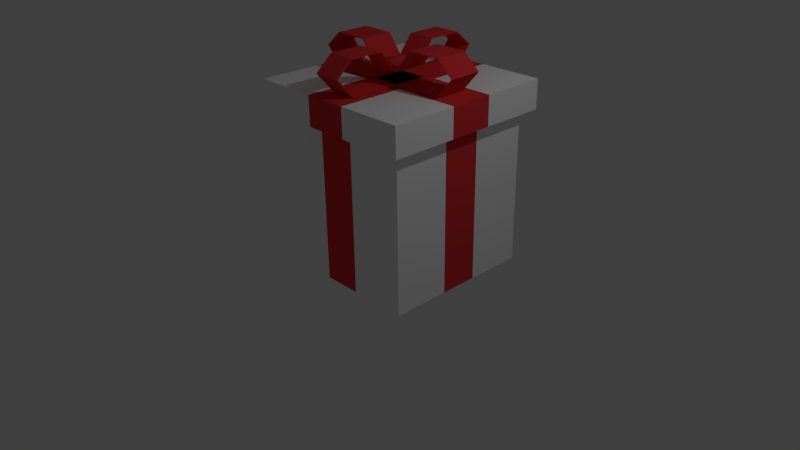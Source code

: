 # Source: gift.blend  (saved by Blender 2.75.0; exported with 4.5.12 LTS)
import bpy
from mathutils import Matrix  # noqa: F401  (used for matrix-valued properties, if any)

bpy.ops.wm.read_factory_settings(use_empty=True)
scene = bpy.context.scene
scene.name = 'Scene'

# ---- collections
col_collection_1 = bpy.data.collections.new('Collection 1'); scene.collection.children.link(col_collection_1)

# ---- materials (node trees are filled in below, after node groups)
mat_ribbon = bpy.data.materials.new('Ribbon')
mat_ribbon.alpha_threshold = 0.0
mat_ribbon.use_transparent_shadow = False
mat_ribbon.diffuse_color = (0.8, 0.043, 0.04955, 1.0)
mat_ribbon.roughness = 0.5
mat_white = bpy.data.materials.new('White')
mat_white.alpha_threshold = 0.0
mat_white.use_transparent_shadow = False
mat_white.diffuse_color = (1.0, 1.0, 1.0, 1.0)
mat_white.roughness = 0.5

# ---- material node trees

# ---- world
world_world = bpy.data.worlds.new('World'); scene.world = world_world
world_world.color = (0.05088, 0.05088, 0.05088)
world_world.use_sun_shadow = False
world_world.sun_shadow_jitter_overblur = 0.0
world_world.cycles.sampling_method = 'MANUAL'
world_world.cycles.sample_map_resolution = 256

# ---- cameras
cam_camera = bpy.data.cameras.new('Camera')
cam_camera.clip_end = 100.0
cam_camera.lens = 35.0
cam_camera.sensor_width = 32.0
cam_camera.sensor_height = 18.0
cam_camera.ortho_scale = 7.314
cam_camera.dof.focus_distance = 0.0
cam_camera.dof.aperture_fstop = 128.0

# ---- lights
light_lamp = bpy.data.lights.new('Lamp', 'POINT')
light_lamp.transmission_factor = 0.0
light_lamp.cutoff_distance = 30.0
light_lamp.energy = 100.0
light_lamp.shadow_buffer_clip_start = 1.001
light_lamp.shadow_soft_size = 0.1
light_lamp.shadow_maximum_resolution = 0.006
light_lamp.use_absolute_resolution = True
light_lamp.cycles.use_multiple_importance_sampling = False

# ---- meshes
me_icosphere = bpy.data.meshes.new('Icosphere')
me_icosphere.from_pydata([(0.3311, -0.1118, -0.448), (0.2241, 0.1517, -0.4671), (0.2354, -0.1275, -0.3945), (0.09513, -0.0265, -0.3945), (0.1479, 0.1381, -0.3945), (0.3748, -0.02536, -0.3945), (0.2054, -0.001822, -0.3621), (0.2202, -0.02536, -0.4862), (0.3038, 0.01951, -0.484), (0.09476, -0.02536, -0.4578), (0.1186, 0.06009, -0.4703), (0.4068, 0.01951, -0.4229), (0.1819, -0.1433, -0.4361), (0.06276, 0.01951, -0.4294), (0.3814, 0.1054, -0.4477), (0.1816, 0.1831, -0.4294), (0.351, 0.06009, -0.382), (0.2736, 0.1388, -0.3839)], [], [(0, 8, 14), (7, 10, 1), (7, 1, 8), (0, 14, 11), (1, 10, 15), (2, 5, 6), (3, 2, 6), (4, 3, 6), (16, 17, 6), (17, 4, 6), (6, 5, 16), (11, 16, 5), (11, 14, 16), (14, 17, 16), (15, 4, 17), (13, 3, 4), (12, 2, 3), (0, 5, 2), (0, 11, 5), (14, 15, 17), (14, 1, 15), (15, 13, 4), (15, 10, 13), (10, 9, 13), (13, 12, 3), (13, 9, 12), (12, 0, 2), (8, 1, 14), (10, 7, 9), (7, 12, 9), (7, 0, 12), (7, 8, 0)])
me_icosphere.materials.append(mat_ribbon)
me_icosphere.use_remesh_preserve_volume = False
me_icosphere.use_remesh_preserve_attributes = False
me_icosphere.use_mirror_vertex_groups = False
me_icosphere.update()
me_plane = bpy.data.meshes.new('Plane')
me_plane.from_pydata([(0.1056, 0.1352, 2.066), (0.1056, 0.967, 2.066), (-0.2495, 0.1352, 2.066), (-0.2495, 0.967, 2.066), (0.1056, 0.1352, 2.066), (-0.2495, 0.1352, 2.066), (0.1056, 0.1352, 2.066), (-0.2495, 0.1352, 2.066), (0.1056, 0.1352, 2.066), (-0.2495, 0.1352, 2.066), (0.1056, -0.07716, 2.306), (-0.2495, -0.07716, 2.306), (0.1056, 0.1352, 2.487), (-0.2495, 0.1352, 2.487), (0.1056, 0.56, 2.487), (-0.2495, 0.56, 2.487), (0.1056, 0.7724, 2.216), (-0.2495, 0.7724, 2.216), (0.1056, 0.9583, 2.216), (-0.2495, 0.9583, 2.216), (0.1056, 1.777, 2.066), (0.1056, 0.9449, 2.066), (-0.2495, 1.777, 2.066), (-0.2495, 0.9449, 2.066), (0.1056, 1.777, 2.066), (-0.2495, 1.777, 2.066), (0.1056, 1.777, 2.066), (-0.2495, 1.777, 2.066), (0.1056, 1.777, 2.066), (-0.2495, 1.777, 2.066), (0.1056, 1.989, 2.306), (-0.2495, 1.989, 2.306), (0.1056, 1.777, 2.487), (-0.2495, 1.777, 2.487), (0.1056, 1.352, 2.487), (-0.2495, 1.352, 2.487), (0.1056, 1.14, 2.216), (-0.2495, 1.14, 2.216), (0.1056, 0.9537, 2.216), (-0.2495, 0.9537, 2.216), (-0.891, 0.7807, 2.066), (-0.05923, 0.7807, 2.066), (-0.891, 1.206, 2.066), (-0.05923, 1.206, 2.066), (-0.891, 0.7807, 2.066), (-0.891, 1.206, 2.066), (-0.891, 0.7807, 2.066), (-0.891, 1.206, 2.066), (-0.891, 0.7807, 2.066), (-0.891, 1.206, 2.066), (-1.103, 0.7807, 2.306), (-1.103, 1.206, 2.306), (-0.891, 0.7807, 2.487), (-0.891, 1.206, 2.487), (-0.4662, 0.7807, 2.487), (-0.4662, 1.206, 2.487), (-0.2538, 0.7807, 2.216), (-0.2538, 1.206, 2.216), (-0.06798, 0.7807, 2.216), (-0.06798, 1.206, 2.216), (0.7505, 0.7807, 2.066), (-0.08134, 0.7807, 2.066), (0.7505, 1.206, 2.066), (-0.08134, 1.206, 2.066), (0.7505, 0.7807, 2.066), (0.7505, 1.206, 2.066), (0.7505, 0.7807, 2.066), (0.7505, 1.206, 2.066), (0.7505, 0.7807, 2.066), (0.7505, 1.206, 2.066), (0.9629, 0.7807, 2.306), (0.9629, 1.206, 2.306), (0.7505, 0.7807, 2.487), (0.7505, 1.206, 2.487), (0.3257, 0.7807, 2.487), (0.3257, 1.206, 2.487), (0.1133, 0.7807, 2.216), (0.1133, 1.206, 2.216), (-0.07259, 0.7807, 2.216), (-0.07259, 1.206, 2.216)], [], [(0, 1, 3, 2), (0, 2, 5, 4), (4, 5, 7, 6), (6, 7, 9, 8), (8, 9, 11, 10), (10, 11, 13, 12), (12, 13, 15, 14), (14, 15, 17, 16), (16, 17, 19, 18), (20, 22, 23, 21), (20, 24, 25, 22), (24, 26, 27, 25), (26, 28, 29, 27), (28, 30, 31, 29), (30, 32, 33, 31), (32, 34, 35, 33), (34, 36, 37, 35), (36, 38, 39, 37), (40, 41, 43, 42), (40, 42, 45, 44), (44, 45, 47, 46), (46, 47, 49, 48), (48, 49, 51, 50), (50, 51, 53, 52), (52, 53, 55, 54), (54, 55, 57, 56), (56, 57, 59, 58), (60, 62, 63, 61), (60, 64, 65, 62), (64, 66, 67, 65), (66, 68, 69, 67), (68, 70, 71, 69), (70, 72, 73, 71), (72, 74, 75, 73), (74, 76, 77, 75), (76, 78, 79, 77)])
me_plane.materials.append(mat_ribbon)
me_plane.use_remesh_preserve_volume = False
me_plane.use_remesh_preserve_attributes = False
me_plane.use_mirror_vertex_groups = False
me_plane.update()
me_cube_003 = bpy.data.meshes.new('Cube.003')
me_cube_003.from_pydata([(-1.0, -1.0, -1.0), (-1.0, -1.0, 1.0), (-1.0, 1.0, -1.0), (-1.0, 1.0, 1.0), (1.0, -1.0, -1.0), (1.0, -1.0, 1.0), (1.0, 1.0, -1.0), (1.0, 1.0, 1.0), (-1.136, -1.136, 1.0), (-1.136, 1.136, 1.0), (1.136, 1.136, 1.0), (1.136, -1.136, 1.0), (-1.136, -1.136, 1.376), (-1.136, 1.136, 1.376), (1.136, 1.136, 1.376), (1.136, -1.136, 1.376), (-1.0, -1.0, 0.0), (-1.0, 0.0, 1.0), (-1.0, 1.0, 0.0), (-1.0, 0.0, -1.0), (0.0, 1.0, 1.0), (1.0, 1.0, 0.0), (0.0, 1.0, -1.0), (1.0, 0.0, 1.0), (1.0, -1.0, 0.0), (1.0, 0.0, -1.0), (0.0, -1.0, 1.0), (0.0, -1.0, -1.0), (-1.136, 0.0, 1.0), (0.0, 1.136, 1.0), (1.136, 0.0, 1.0), (0.0, -1.136, 1.0), (-1.068, -1.068, 1.0), (-1.068, 1.068, 1.0), (1.068, -1.068, 1.0), (1.068, 1.068, 1.0), (-1.136, 0.0, 1.376), (0.0, 1.136, 1.376), (1.136, 0.0, 1.376), (0.0, -1.136, 1.376), (1.136, 1.136, 1.188), (1.136, -1.136, 1.188), (-1.136, -1.136, 1.188), (-1.136, 1.136, 1.188), (0.0, 1.136, 1.188), (0.0, -1.136, 1.188), (-1.136, 0.0, 1.188), (0.0, 0.0, 1.376), (1.068, 0.0, 1.0), (0.0, 1.068, 1.0), (0.0, -1.068, 1.0), (1.136, 0.0, 1.188), (-1.068, 0.0, 1.0), (0.0, 0.0, -1.0), (0.0, -1.0, 0.0), (1.0, 0.0, 0.0), (0.0, 1.0, 0.0), (-1.0, 0.0, 0.0), (-1.0, -1.0, 0.5), (-1.0, 0.5, 1.0), (-1.0, 1.0, -0.5), (-1.0, -0.5, -1.0), (0.5, 1.0, 1.0), (1.0, 1.0, -0.5), (-0.5, 1.0, -1.0), (1.0, -0.5, 1.0), (1.0, -1.0, -0.5), (1.0, 0.5, -1.0), (-0.5, -1.0, 1.0), (0.5, -1.0, -1.0), (-1.136, 0.5682, 1.0), (0.5682, 1.136, 1.0), (1.136, -0.5682, 1.0), (-0.5682, -1.136, 1.0), (-1.102, -1.102, 1.0), (-1.034, 1.034, 1.0), (1.102, -1.102, 1.0), (1.034, 1.034, 1.0), (-1.136, 0.5682, 1.376), (0.5682, 1.136, 1.376), (1.136, -0.5682, 1.376), (-0.5682, -1.136, 1.376), (1.136, 1.136, 1.282), (1.136, -1.136, 1.094), (-1.136, -1.136, 1.282), (-1.136, 1.136, 1.094), (-1.0, -1.0, -0.5), (-1.0, -0.5, 1.0), (-1.0, 1.0, 0.5), (-1.0, 0.5, -1.0), (-0.5, 1.0, 1.0), (1.0, 1.0, 0.5), (0.5, 1.0, -1.0), (1.0, 0.5, 1.0), (1.0, -1.0, 0.5), (1.0, -0.5, -1.0), (0.5, -1.0, 1.0), (-0.5, -1.0, -1.0), (-1.136, -0.5682, 1.0), (-0.5682, 1.136, 1.0), (1.136, 0.5682, 1.0), (0.5682, -1.136, 1.0), (-1.034, -1.034, 1.0), (-1.102, 1.102, 1.0), (1.034, -1.034, 1.0), (1.102, 1.102, 1.0), (-1.136, -0.5682, 1.376), (-0.5682, 1.136, 1.376), (1.136, 0.5682, 1.376), (0.5682, -1.136, 1.376), (1.136, 1.136, 1.094), (1.136, -1.136, 1.282), (-1.136, -1.136, 1.094), (-1.136, 1.136, 1.282), (0.0, 1.136, 1.282), (0.0, 1.136, 1.094), (0.5682, 1.136, 1.188), (-0.5682, 1.136, 1.188), (0.0, -1.136, 1.282), (0.0, -1.136, 1.094), (-0.5682, -1.136, 1.188), (0.5682, -1.136, 1.188), (-1.136, 0.0, 1.282), (-1.136, 0.0, 1.094), (-1.136, 0.5682, 1.188), (-1.136, -0.5682, 1.188), (-0.5682, 0.0, 1.376), (0.5682, 0.0, 1.376), (0.0, -0.5682, 1.376), (0.0, 0.5682, 1.376), (1.102, 0.0, 1.0), (1.034, 0.0, 1.0), (1.068, -0.5341, 1.0), (1.068, 0.5341, 1.0), (0.0, 1.102, 1.0), (0.0, 1.034, 1.0), (0.5341, 1.068, 1.0), (-0.5341, 1.068, 1.0), (0.0, -1.102, 1.0), (0.0, -1.034, 1.0), (-0.5341, -1.068, 1.0), (0.5341, -1.068, 1.0), (1.136, 0.0, 1.282), (1.136, 0.0, 1.094), (1.136, -0.5682, 1.188), (1.136, 0.5682, 1.188), (-1.102, 0.0, 1.0), (-1.034, 0.0, 1.0), (-1.068, 0.5341, 1.0), (-1.068, -0.5341, 1.0), (0.5, 0.0, -1.0), (-0.5, 0.0, -1.0), (0.0, -0.5, -1.0), (0.0, 0.5, -1.0), (0.0, -1.0, -0.5), (0.0, -1.0, 0.5), (0.5, -1.0, 0.0), (-0.5, -1.0, 0.0), (1.0, 0.0, -0.5), (1.0, 0.0, 0.5), (1.0, 0.5, 0.0), (1.0, -0.5, 0.0), (0.0, 1.0, -0.5), (0.0, 1.0, 0.5), (-0.5, 1.0, 0.0), (0.5, 1.0, 0.0), (-1.0, 0.0, -0.5), (-1.0, 0.0, 0.5), (-1.0, -0.5, 0.0), (-1.0, 0.5, 0.0), (-1.0, 0.5, 0.5), (-1.0, -0.5, 0.5), (-1.0, -0.5, -0.5), (0.5, 1.0, 0.5), (-0.5, 1.0, 0.5), (-0.5, 1.0, -0.5), (1.0, -0.5, 0.5), (1.0, 0.5, 0.5), (1.0, 0.5, -0.5), (-0.5, -1.0, 0.5), (0.5, -1.0, 0.5), (0.5, -1.0, -0.5), (-0.5, 0.5, -1.0), (-0.5, -0.5, -1.0), (0.5, -0.5, -1.0), (-1.034, -0.5171, 1.0), (-1.034, 0.5171, 1.0), (-1.102, 0.5512, 1.0), (1.136, 0.5682, 1.094), (1.136, -0.5682, 1.094), (1.136, -0.5682, 1.282), (0.5171, -1.034, 1.0), (-0.5171, -1.034, 1.0), (-0.5512, -1.102, 1.0), (-0.5171, 1.034, 1.0), (0.5171, 1.034, 1.0), (0.5512, 1.102, 1.0), (1.034, 0.5171, 1.0), (1.034, -0.5171, 1.0), (1.102, -0.5512, 1.0), (0.5682, 0.5682, 1.376), (0.5682, -0.5682, 1.376), (-0.5682, -0.5682, 1.376), (-1.136, -0.5682, 1.094), (-1.136, 0.5682, 1.094), (-1.136, 0.5682, 1.282), (0.5682, -1.136, 1.094), (-0.5682, -1.136, 1.094), (-0.5682, -1.136, 1.282), (-0.5682, 1.136, 1.094), (0.5682, 1.136, 1.094), (0.5682, 1.136, 1.282), (-0.5682, 1.136, 1.282), (0.5682, -1.136, 1.282), (-1.136, -0.5682, 1.282), (-0.5682, 0.5682, 1.376), (1.102, 0.5512, 1.0), (-0.5512, 1.102, 1.0), (0.5512, -1.102, 1.0), (1.136, 0.5682, 1.282), (-1.102, -0.5512, 1.0), (0.5, 0.5, -1.0), (-0.5, -1.0, -0.5), (1.0, -0.5, -0.5), (0.5, 1.0, -0.5), (-1.0, 0.5, -0.5), (-1.0, -1.0, 0.75), (-1.0, 0.75, 1.0), (-1.0, 1.0, -0.75), (-1.0, -0.75, -1.0), (0.75, 1.0, 1.0), (1.0, 1.0, -0.75), (-0.75, 1.0, -1.0), (1.0, -0.75, 1.0), (1.0, -1.0, -0.75), (1.0, 0.75, -1.0), (-0.75, -1.0, 1.0), (0.75, -1.0, -1.0), (-1.136, 0.8523, 1.0), (0.8523, 1.136, 1.0), (1.136, -0.8523, 1.0), (-0.8523, -1.136, 1.0), (-1.119, -1.119, 1.0), (-1.017, 1.017, 1.0), (1.119, -1.119, 1.0), (1.017, 1.017, 1.0), (-1.136, 0.8523, 1.376), (0.8523, 1.136, 1.376), (1.136, -0.8523, 1.376), (-0.8523, -1.136, 1.376), (1.136, 1.136, 1.329), (1.136, -1.136, 1.047), (-1.136, -1.136, 1.329), (-1.136, 1.136, 1.047), (-1.0, -1.0, -0.25), (-1.0, -0.25, 1.0), (-1.0, 1.0, 0.25), (-1.0, 0.25, -1.0), (-0.25, 1.0, 1.0), (1.0, 1.0, 0.25), (0.25, 1.0, -1.0), (1.0, 0.25, 1.0), (1.0, -1.0, 0.25), (1.0, -0.25, -1.0), (0.25, -1.0, 1.0), (-0.25, -1.0, -1.0), (-1.136, -0.2841, 1.0), (-0.2841, 1.136, 1.0), (1.136, 0.2841, 1.0), (0.2841, -1.136, 1.0), (-1.051, -1.051, 1.0), (-1.085, 1.085, 1.0), (1.051, -1.051, 1.0), (1.085, 1.085, 1.0), (-1.136, -0.2841, 1.376), (-0.2841, 1.136, 1.376), (1.136, 0.2841, 1.376), (0.2841, -1.136, 1.376), (1.136, 1.136, 1.141), (1.136, -1.136, 1.235), (-1.136, -1.136, 1.141), (-1.136, 1.136, 1.235), (0.0, 1.136, 1.329), (0.0, 1.136, 1.141), (0.8523, 1.136, 1.188), (-0.2841, 1.136, 1.188), (0.0, -1.136, 1.329), (0.0, -1.136, 1.141), (-0.8523, -1.136, 1.188), (0.2841, -1.136, 1.188), (-1.136, 0.0, 1.329), (-1.136, 0.0, 1.141), (-1.136, 0.8523, 1.188), (-1.136, -0.2841, 1.188), (-0.8523, 0.0, 1.376), (0.2841, 0.0, 1.376), (0.0, -0.8523, 1.376), (0.0, 0.2841, 1.376), (1.119, 0.0, 1.0), (1.051, 0.0, 1.0), (1.068, -0.8012, 1.0), (1.068, 0.2671, 1.0), (0.0, 1.119, 1.0), (0.0, 1.051, 1.0), (0.8012, 1.068, 1.0), (-0.2671, 1.068, 1.0), (0.0, -1.119, 1.0), (0.0, -1.051, 1.0), (-0.8012, -1.068, 1.0), (0.2671, -1.068, 1.0), (1.136, 0.0, 1.329), (1.136, 0.0, 1.141), (1.136, -0.8523, 1.188), (1.136, 0.2841, 1.188), (-1.119, 0.0, 1.0), (-1.051, 0.0, 1.0), (-1.068, 0.8012, 1.0), (-1.068, -0.2671, 1.0), (0.75, 0.0, -1.0), (-0.25, 0.0, -1.0), (0.0, -0.75, -1.0), (0.0, 0.25, -1.0), (0.0, -1.0, -0.75), (0.0, -1.0, 0.25), (0.75, -1.0, 0.0), (-0.25, -1.0, 0.0), (1.0, 0.0, -0.75), (1.0, 0.0, 0.25), (1.0, 0.75, 0.0), (1.0, -0.25, 0.0), (0.0, 1.0, -0.75), (0.0, 1.0, 0.25), (-0.75, 1.0, 0.0), (0.25, 1.0, 0.0), (-1.0, 0.0, -0.75), (-1.0, 0.0, 0.25), (-1.0, -0.75, 0.0), (-1.0, 0.25, 0.0), (-1.0, -1.0, 0.25), (-1.0, 0.25, 1.0), (-1.0, 1.0, -0.25), (-1.0, -0.25, -1.0), (0.25, 1.0, 1.0), (1.0, 1.0, -0.25), (-0.25, 1.0, -1.0), (1.0, -0.25, 1.0), (1.0, -1.0, -0.25), (1.0, 0.25, -1.0), (-0.25, -1.0, 1.0), (0.25, -1.0, -1.0), (-1.136, 0.2841, 1.0), (0.2841, 1.136, 1.0), (1.136, -0.2841, 1.0), (-0.2841, -1.136, 1.0), (-1.085, -1.085, 1.0), (-1.051, 1.051, 1.0), (1.085, -1.085, 1.0), (1.051, 1.051, 1.0), (-1.136, 0.2841, 1.376), (0.2841, 1.136, 1.376), (1.136, -0.2841, 1.376), (-0.2841, -1.136, 1.376), (1.136, 1.136, 1.235), (1.136, -1.136, 1.141), (-1.136, -1.136, 1.235), (-1.136, 1.136, 1.141), (-1.0, -1.0, -0.75), (-1.0, -0.75, 1.0), (-1.0, 1.0, 0.75), (-1.0, 0.75, -1.0), (-0.75, 1.0, 1.0), (1.0, 1.0, 0.75), (0.75, 1.0, -1.0), (1.0, 0.75, 1.0), (1.0, -1.0, 0.75), (1.0, -0.75, -1.0), (0.75, -1.0, 1.0), (-0.75, -1.0, -1.0), (-1.136, -0.8523, 1.0), (-0.8523, 1.136, 1.0), (1.136, 0.8523, 1.0), (0.8523, -1.136, 1.0), (-1.017, -1.017, 1.0), (-1.119, 1.119, 1.0), (1.017, -1.017, 1.0), (1.119, 1.119, 1.0), (-1.136, -0.8523, 1.376), (-0.8523, 1.136, 1.376), (1.136, 0.8523, 1.376), (0.8523, -1.136, 1.376), (1.136, 1.136, 1.047), (1.136, -1.136, 1.329), (-1.136, -1.136, 1.047), (-1.136, 1.136, 1.329), (0.0, 1.136, 1.235), (0.0, 1.136, 1.047), (0.2841, 1.136, 1.188), (-0.8523, 1.136, 1.188), (0.0, -1.136, 1.235), (0.0, -1.136, 1.047), (-0.2841, -1.136, 1.188), (0.8523, -1.136, 1.188), (-1.136, 0.0, 1.235), (-1.136, 0.0, 1.047), (-1.136, 0.2841, 1.188), (-1.136, -0.8523, 1.188), (-0.2841, 0.0, 1.376), (0.8523, 0.0, 1.376), (0.0, -0.2841, 1.376), (0.0, 0.8523, 1.376), (1.085, 0.0, 1.0), (1.017, 0.0, 1.0), (1.068, -0.2671, 1.0), (1.068, 0.8012, 1.0), (0.0, 1.085, 1.0), (0.0, 1.017, 1.0), (0.2671, 1.068, 1.0), (-0.8012, 1.068, 1.0), (0.0, -1.085, 1.0), (0.0, -1.017, 1.0), (-0.2671, -1.068, 1.0), (0.8012, -1.068, 1.0), (1.136, 0.0, 1.235), (1.136, 0.0, 1.047), (1.136, -0.2841, 1.188), (1.136, 0.8523, 1.188), (-1.085, 0.0, 1.0), (-1.017, 0.0, 1.0), (-1.068, 0.2671, 1.0), (-1.068, -0.8012, 1.0), (0.25, 0.0, -1.0), (-0.75, 0.0, -1.0), (0.0, -0.25, -1.0), (0.0, 0.75, -1.0), (0.0, -1.0, -0.25), (0.0, -1.0, 0.75), (0.25, -1.0, 0.0), (-0.75, -1.0, 0.0), (1.0, 0.0, -0.25), (1.0, 0.0, 0.75), (1.0, 0.25, 0.0), (1.0, -0.75, 0.0), (0.0, 1.0, -0.25), (0.0, 1.0, 0.75), (-0.25, 1.0, 0.0), (0.75, 1.0, 0.0), (-1.0, 0.0, -0.25), (-1.0, 0.0, 0.75), (-1.0, -0.25, 0.0), (-1.0, 0.75, 0.0), (-1.0, 0.5, 0.25), (-1.0, 0.5, 0.75), (-1.0, 0.25, 0.5), (-1.0, 0.75, 0.5), (-1.0, -0.5, 0.25), (-1.0, -0.5, 0.75), (-1.0, -0.75, 0.5), (-1.0, -0.25, 0.5), (-1.0, -0.5, -0.75), (-1.0, -0.5, -0.25), (-1.0, -0.75, -0.5), (-1.0, -0.25, -0.5), (0.5, 1.0, 0.25), (0.5, 1.0, 0.75), (0.25, 1.0, 0.5), (0.75, 1.0, 0.5), (-0.5, 1.0, 0.25), (-0.5, 1.0, 0.75), (-0.75, 1.0, 0.5), (-0.25, 1.0, 0.5), (-0.5, 1.0, -0.75), (-0.5, 1.0, -0.25), (-0.75, 1.0, -0.5), (-0.25, 1.0, -0.5), (1.0, -0.5, 0.25), (1.0, -0.5, 0.75), (1.0, -0.25, 0.5), (1.0, -0.75, 0.5), (1.0, 0.5, 0.25), (1.0, 0.5, 0.75), (1.0, 0.75, 0.5), (1.0, 0.25, 0.5), (1.0, 0.5, -0.75), (1.0, 0.5, -0.25), (1.0, 0.75, -0.5), (1.0, 0.25, -0.5), (-0.5, -1.0, 0.25), (-0.5, -1.0, 0.75), (-0.25, -1.0, 0.5), (-0.75, -1.0, 0.5), (0.5, -1.0, 0.25), (0.5, -1.0, 0.75), (0.75, -1.0, 0.5), (0.25, -1.0, 0.5), (0.5, -1.0, -0.75), (0.5, -1.0, -0.25), (0.75, -1.0, -0.5), (0.25, -1.0, -0.5), (-0.25, 0.5, -1.0), (-0.75, 0.5, -1.0), (-0.5, 0.25, -1.0), (-0.5, 0.75, -1.0), (-0.25, -0.5, -1.0), (-0.75, -0.5, -1.0), (-0.5, -0.75, -1.0), (-0.5, -0.25, -1.0), (0.75, -0.5, -1.0), (0.25, -0.5, -1.0), (0.5, -0.75, -1.0), (0.5, -0.25, -1.0), (-1.051, -0.5256, 1.0), (-1.017, -0.5085, 1.0), (-1.034, -0.2585, 1.0), (-1.034, -0.7756, 1.0), (-1.051, 0.5256, 1.0), (-1.017, 0.5085, 1.0), (-1.034, 0.7756, 1.0), (-1.034, 0.2585, 1.0), (-1.119, 0.5597, 1.0), (-1.085, 0.5426, 1.0), (-1.102, 0.8268, 1.0), (-1.102, 0.2756, 1.0), (1.136, 0.5682, 1.141), (1.136, 0.5682, 1.047), (1.136, 0.2841, 1.094), (1.136, 0.8523, 1.094), (1.136, -0.5682, 1.141), (1.136, -0.5682, 1.047), (1.136, -0.8523, 1.094), (1.136, -0.2841, 1.094), (1.136, -0.5682, 1.329), (1.136, -0.5682, 1.235), (1.136, -0.8523, 1.282), (1.136, -0.2841, 1.282), (0.5256, -1.051, 1.0), (0.5085, -1.017, 1.0), (0.2585, -1.034, 1.0), (0.7756, -1.034, 1.0), (-0.5256, -1.051, 1.0), (-0.5085, -1.017, 1.0), (-0.7756, -1.034, 1.0), (-0.2585, -1.034, 1.0), (-0.5597, -1.119, 1.0), (-0.5426, -1.085, 1.0), (-0.8268, -1.102, 1.0), (-0.2756, -1.102, 1.0), (-0.5256, 1.051, 1.0), (-0.5085, 1.017, 1.0), (-0.2585, 1.034, 1.0), (-0.7756, 1.034, 1.0), (0.5256, 1.051, 1.0), (0.5085, 1.017, 1.0), (0.7756, 1.034, 1.0), (0.2585, 1.034, 1.0), (0.5597, 1.119, 1.0), (0.5426, 1.085, 1.0), (0.8268, 1.102, 1.0), (0.2756, 1.102, 1.0), (1.051, 0.5256, 1.0), (1.017, 0.5085, 1.0), (1.034, 0.2585, 1.0), (1.034, 0.7756, 1.0), (1.051, -0.5256, 1.0), (1.017, -0.5085, 1.0), (1.034, -0.7756, 1.0), (1.034, -0.2585, 1.0), (1.119, -0.5597, 1.0), (1.085, -0.5426, 1.0), (1.102, -0.8268, 1.0), (1.102, -0.2756, 1.0), (0.2841, 0.5682, 1.376), (0.8523, 0.5682, 1.376), (0.5682, 0.2841, 1.376), (0.5682, 0.8523, 1.376), (0.2841, -0.5682, 1.376), (0.8523, -0.5682, 1.376), (0.5682, -0.8523, 1.376), (0.5682, -0.2841, 1.376), (-0.8523, -0.5682, 1.376), (-0.2841, -0.5682, 1.376), (-0.5682, -0.8523, 1.376), (-0.5682, -0.2841, 1.376), (-1.136, -0.5682, 1.141), (-1.136, -0.5682, 1.047), (-1.136, -0.2841, 1.094), (-1.136, -0.8523, 1.094), (-1.136, 0.5682, 1.141), (-1.136, 0.5682, 1.047), (-1.136, 0.8523, 1.094), (-1.136, 0.2841, 1.094), (-1.136, 0.5682, 1.329), (-1.136, 0.5682, 1.235), (-1.136, 0.8523, 1.282), (-1.136, 0.2841, 1.282), (0.5682, -1.136, 1.141), (0.5682, -1.136, 1.047), (0.2841, -1.136, 1.094), (0.8523, -1.136, 1.094), (-0.5682, -1.136, 1.141), (-0.5682, -1.136, 1.047), (-0.8523, -1.136, 1.094), (-0.2841, -1.136, 1.094), (-0.5682, -1.136, 1.329), (-0.5682, -1.136, 1.235), (-0.8523, -1.136, 1.282), (-0.2841, -1.136, 1.282), (-0.5682, 1.136, 1.141), (-0.5682, 1.136, 1.047), (-0.2841, 1.136, 1.094), (-0.8523, 1.136, 1.094), (0.5682, 1.136, 1.141), (0.5682, 1.136, 1.047), (0.8523, 1.136, 1.094), (0.2841, 1.136, 1.094), (0.5682, 1.136, 1.329), (0.5682, 1.136, 1.235), (0.8523, 1.136, 1.282), (0.2841, 1.136, 1.282), (-0.5682, 1.136, 1.329), (-0.5682, 1.136, 1.235), (-0.2841, 1.136, 1.282), (-0.8523, 1.136, 1.282), (0.5682, -1.136, 1.329), (0.5682, -1.136, 1.235), (0.2841, -1.136, 1.282), (0.8523, -1.136, 1.282), (-1.136, -0.5682, 1.329), (-1.136, -0.5682, 1.235), (-1.136, -0.2841, 1.282), (-1.136, -0.8523, 1.282), (-0.8523, 0.5682, 1.376), (-0.2841, 0.5682, 1.376), (-0.5682, 0.2841, 1.376), (-0.5682, 0.8523, 1.376), (1.119, 0.5597, 1.0), (1.085, 0.5426, 1.0), (1.102, 0.2756, 1.0), (1.102, 0.8268, 1.0), (-0.5597, 1.119, 1.0), (-0.5426, 1.085, 1.0), (-0.2756, 1.102, 1.0), (-0.8268, 1.102, 1.0), (0.5597, -1.119, 1.0), (0.5426, -1.085, 1.0), (0.2756, -1.102, 1.0), (0.8268, -1.102, 1.0), (1.136, 0.5682, 1.329), (1.136, 0.5682, 1.235), (1.136, 0.2841, 1.282), (1.136, 0.8523, 1.282), (-1.119, -0.5597, 1.0), (-1.085, -0.5426, 1.0), (-1.102, -0.2756, 1.0), (-1.102, -0.8268, 1.0), (0.75, 0.5, -1.0), (0.25, 0.5, -1.0), (0.5, 0.25, -1.0), (0.5, 0.75, -1.0), (-0.5, -1.0, -0.75), (-0.5, -1.0, -0.25), (-0.25, -1.0, -0.5), (-0.75, -1.0, -0.5), (1.0, -0.5, -0.75), (1.0, -0.5, -0.25), (1.0, -0.25, -0.5), (1.0, -0.75, -0.5), (0.5, 1.0, -0.75), (0.5, 1.0, -0.25), (0.25, 1.0, -0.5), (0.75, 1.0, -0.5), (-1.0, 0.5, -0.75), (-1.0, 0.5, -0.25), (-1.0, 0.25, -0.5), (-1.0, 0.75, -0.5), (-1.0, 0.75, -0.25), (-1.0, 0.25, -0.25), (-1.0, 0.25, -0.75), (0.75, 1.0, -0.25), (0.25, 1.0, -0.25), (0.25, 1.0, -0.75), (1.0, -0.75, -0.25), (1.0, -0.25, -0.25), (1.0, -0.25, -0.75), (-0.75, -1.0, -0.25), (-0.25, -1.0, -0.25), (-0.25, -1.0, -0.75), (0.25, 0.75, -1.0), (0.25, 0.25, -1.0), (0.75, 0.25, -1.0), (-1.085, -0.814, 1.0), (-1.085, -0.2713, 1.0), (-1.119, -0.2798, 1.0), (1.136, 0.8523, 1.235), (1.136, 0.2841, 1.235), (1.136, 0.2841, 1.329), (0.814, -1.085, 1.0), (0.2713, -1.085, 1.0), (0.2798, -1.119, 1.0), (-0.814, 1.085, 1.0), (-0.2713, 1.085, 1.0), (-0.2798, 1.119, 1.0), (1.085, 0.814, 1.0), (1.085, 0.2713, 1.0), (1.119, 0.2798, 1.0), (-0.2841, 0.8523, 1.376), (-0.2841, 0.2841, 1.376), (-0.8523, 0.2841, 1.376), (-1.136, -0.8523, 1.235), (-1.136, -0.2841, 1.235), (-1.136, -0.2841, 1.329), (0.8523, -1.136, 1.235), (0.2841, -1.136, 1.235), (0.2841, -1.136, 1.329), (-0.8523, 1.136, 1.235), (-0.2841, 1.136, 1.235), (-0.2841, 1.136, 1.329), (0.2841, 1.136, 1.235), (0.8523, 1.136, 1.235), (0.8523, 1.136, 1.329), (0.2841, 1.136, 1.047), (0.8523, 1.136, 1.047), (0.8523, 1.136, 1.141), (-0.8523, 1.136, 1.047), (-0.2841, 1.136, 1.047), (-0.2841, 1.136, 1.141), (-0.2841, -1.136, 1.235), (-0.8523, -1.136, 1.235), (-0.8523, -1.136, 1.329), (-0.2841, -1.136, 1.047), (-0.8523, -1.136, 1.047), (-0.8523, -1.136, 1.141), (0.8523, -1.136, 1.047), (0.2841, -1.136, 1.047), (0.2841, -1.136, 1.141), (-1.136, 0.2841, 1.235), (-1.136, 0.8523, 1.235), (-1.136, 0.8523, 1.329), (-1.136, 0.2841, 1.047), (-1.136, 0.8523, 1.047), (-1.136, 0.8523, 1.141), (-1.136, -0.8523, 1.047), (-1.136, -0.2841, 1.047), (-1.136, -0.2841, 1.141), (-0.2841, -0.2841, 1.376), (-0.2841, -0.8523, 1.376), (-0.8523, -0.8523, 1.376), (0.8523, -0.2841, 1.376), (0.8523, -0.8523, 1.376), (0.2841, -0.8523, 1.376), (0.8523, 0.8523, 1.376), (0.8523, 0.2841, 1.376), (0.2841, 0.2841, 1.376), (1.085, -0.2713, 1.0), (1.085, -0.814, 1.0), (1.119, -0.8395, 1.0), (1.017, -0.2543, 1.0), (1.017, -0.7628, 1.0), (1.051, -0.7884, 1.0), (1.017, 0.7628, 1.0), (1.017, 0.2543, 1.0), (1.051, 0.2628, 1.0), (0.2713, 1.085, 1.0), (0.814, 1.085, 1.0), (0.8395, 1.119, 1.0), (0.2543, 1.017, 1.0), (0.7628, 1.017, 1.0), (0.7884, 1.051, 1.0), (-0.7628, 1.017, 1.0), (-0.2543, 1.017, 1.0), (-0.2628, 1.051, 1.0), (-0.2713, -1.085, 1.0), (-0.814, -1.085, 1.0), (-0.8395, -1.119, 1.0), (-0.2543, -1.017, 1.0), (-0.7628, -1.017, 1.0), (-0.7884, -1.051, 1.0), (0.7628, -1.017, 1.0), (0.2543, -1.017, 1.0), (0.2628, -1.051, 1.0), (1.136, -0.2841, 1.235), (1.136, -0.8523, 1.235), (1.136, -0.8523, 1.329), (1.136, -0.2841, 1.047), (1.136, -0.8523, 1.047), (1.136, -0.8523, 1.141), (1.136, 0.8523, 1.047), (1.136, 0.2841, 1.047), (1.136, 0.2841, 1.141), (-1.085, 0.2713, 1.0), (-1.085, 0.814, 1.0), (-1.119, 0.8395, 1.0), (-1.017, 0.2543, 1.0), (-1.017, 0.7628, 1.0), (-1.051, 0.7884, 1.0), (-1.017, -0.7628, 1.0), (-1.017, -0.2543, 1.0), (-1.051, -0.2628, 1.0), (0.25, -0.25, -1.0), (0.25, -0.75, -1.0), (0.75, -0.75, -1.0), (-0.75, -0.25, -1.0), (-0.75, -0.75, -1.0), (-0.25, -0.75, -1.0), (-0.75, 0.75, -1.0), (-0.75, 0.25, -1.0), (-0.25, 0.25, -1.0), (0.25, -1.0, -0.25), (0.75, -1.0, -0.25), (0.75, -1.0, -0.75), (0.25, -1.0, 0.75), (0.75, -1.0, 0.75), (0.75, -1.0, 0.25), (-0.75, -1.0, 0.75), (-0.25, -1.0, 0.75), (-0.25, -1.0, 0.25), (1.0, 0.25, -0.25), (1.0, 0.75, -0.25), (1.0, 0.75, -0.75), (1.0, 0.25, 0.75), (1.0, 0.75, 0.75), (1.0, 0.75, 0.25), (1.0, -0.75, 0.75), (1.0, -0.25, 0.75), (1.0, -0.25, 0.25), (-0.25, 1.0, -0.25), (-0.75, 1.0, -0.25), (-0.75, 1.0, -0.75), (-0.25, 1.0, 0.75), (-0.75, 1.0, 0.75), (-0.75, 1.0, 0.25), (0.75, 1.0, 0.75), (0.25, 1.0, 0.75), (0.25, 1.0, 0.25), (-1.0, -0.25, -0.25), (-1.0, -0.75, -0.25), (-1.0, -0.75, -0.75), (-1.0, -0.25, 0.75), (-1.0, -0.75, 0.75), (-1.0, -0.75, 0.25), (-1.0, 0.75, 0.75), (-1.0, 0.25, 0.75), (-1.0, 0.25, 0.25), (-1.0, 0.75, 0.25), (-1.0, -0.25, 0.25), (-1.0, -0.25, -0.75), (0.75, 1.0, 0.25), (-0.25, 1.0, 0.25), (-0.25, 1.0, -0.75), (1.0, -0.75, 0.25), (1.0, 0.25, 0.25), (1.0, 0.25, -0.75), (-0.75, -1.0, 0.25), (0.25, -1.0, 0.25), (0.25, -1.0, -0.75), (-0.25, 0.75, -1.0), (-0.25, -0.25, -1.0), (0.75, -0.25, -1.0), (-1.051, -0.7884, 1.0), (-1.051, 0.2628, 1.0), (-1.119, 0.2798, 1.0), (1.136, 0.8523, 1.141), (1.136, -0.2841, 1.141), (1.136, -0.2841, 1.329), (0.7884, -1.051, 1.0), (-0.2628, -1.051, 1.0), (-0.2798, -1.119, 1.0), (-0.7884, 1.051, 1.0), (0.2628, 1.051, 1.0), (0.2798, 1.119, 1.0), (1.051, 0.7884, 1.0), (1.051, -0.2628, 1.0), (1.119, -0.2798, 1.0), (0.2841, 0.8523, 1.376), (0.2841, -0.2841, 1.376), (-0.8523, -0.2841, 1.376), (-1.136, -0.8523, 1.141), (-1.136, 0.2841, 1.141), (-1.136, 0.2841, 1.329), (0.8523, -1.136, 1.141), (-0.2841, -1.136, 1.141), (-0.2841, -1.136, 1.329), (-0.8523, 1.136, 1.141), (0.2841, 1.136, 1.141), (0.2841, 1.136, 1.329), (-0.8523, 1.136, 1.329), (0.8523, -1.136, 1.329), (-1.136, -0.8523, 1.329), (-0.8523, 0.8523, 1.376), (1.119, 0.8395, 1.0), (-0.8395, 1.119, 1.0), (0.8395, -1.119, 1.0), (1.136, 0.8523, 1.329), (-1.119, -0.8395, 1.0), (0.75, 0.75, -1.0), (-0.75, -1.0, -0.75), (1.0, -0.75, -0.75), (0.75, 1.0, -0.75), (-1.0, 0.75, -0.75)], [], [(897, 228, 2, 369), (896, 231, 6, 372), (895, 234, 4, 375), (894, 366, 0, 377), (893, 372, 6, 235), (892, 242, 8, 378), (891, 250, 14, 388), (890, 244, 11, 381), (889, 383, 9, 379), (888, 385, 10, 380), (887, 387, 13, 246), (886, 252, 12, 386), (885, 391, 15, 389), (884, 393, 13, 387), (883, 282, 37, 359), (882, 283, 44, 396), (881, 365, 43, 397), (880, 286, 39, 361), (879, 287, 45, 400), (878, 363, 41, 401), (877, 290, 36, 358), (876, 291, 46, 404), (875, 280, 42, 405), (874, 294, 36, 274), (873, 295, 47, 408), (872, 359, 37, 409), (871, 298, 30, 352), (870, 299, 48, 412), (869, 357, 35, 413), (868, 302, 29, 351), (867, 303, 49, 416), (866, 355, 33, 417), (865, 306, 31, 353), (864, 307, 50, 420), (863, 272, 34, 421), (862, 310, 38, 360), (861, 311, 51, 424), (860, 278, 40, 425), (859, 314, 28, 350), (858, 315, 52, 428), (857, 270, 32, 429), (856, 318, 25, 263), (855, 319, 53, 432), (854, 344, 22, 433), (853, 322, 27, 349), (852, 323, 54, 436), (851, 338, 16, 437), (850, 326, 25, 347), (849, 327, 55, 440), (848, 262, 24, 441), (847, 330, 22, 344), (846, 331, 56, 444), (845, 259, 21, 445), (844, 334, 19, 341), (843, 335, 57, 448), (842, 256, 18, 449), (841, 450, 169, 337), (840, 451, 170, 452), (839, 368, 88, 453), (838, 454, 168, 336), (837, 455, 171, 456), (836, 447, 167, 457), (835, 458, 61, 229), (834, 459, 172, 460), (833, 446, 166, 461), (832, 462, 165, 333), (831, 463, 173, 464), (830, 371, 91, 465), (829, 466, 164, 332), (828, 467, 174, 468), (827, 443, 163, 469), (826, 470, 64, 232), (825, 471, 175, 472), (824, 442, 162, 473), (823, 474, 161, 329), (822, 475, 176, 476), (821, 374, 94, 477), (820, 478, 160, 328), (819, 479, 177, 480), (818, 439, 159, 481), (817, 482, 67, 235), (816, 483, 178, 484), (815, 438, 158, 485), (814, 486, 157, 325), (813, 487, 179, 488), (812, 226, 58, 489), (811, 490, 156, 324), (810, 491, 180, 492), (809, 435, 155, 493), (808, 494, 69, 237), (807, 495, 181, 496), (806, 434, 154, 497), (805, 498, 153, 321), (804, 499, 182, 500), (803, 232, 64, 501), (802, 502, 152, 320), (801, 503, 183, 504), (800, 431, 151, 505), (799, 506, 95, 375), (798, 507, 184, 508), (797, 430, 150, 509), (796, 510, 149, 317), (795, 511, 185, 512), (794, 382, 102, 513), (793, 514, 148, 316), (792, 515, 186, 516), (791, 427, 147, 517), (790, 518, 70, 238), (789, 519, 187, 520), (788, 426, 146, 521), (787, 522, 145, 313), (786, 523, 188, 524), (785, 390, 110, 525), (784, 526, 144, 312), (783, 527, 189, 528), (782, 423, 143, 529), (781, 530, 80, 248), (780, 531, 190, 532), (779, 422, 142, 533), (778, 534, 141, 309), (777, 535, 191, 536), (776, 384, 104, 537), (775, 538, 140, 308), (774, 539, 192, 540), (773, 419, 139, 541), (772, 542, 73, 241), (771, 543, 193, 544), (770, 418, 138, 545), (769, 546, 137, 305), (768, 547, 194, 548), (767, 243, 75, 549), (766, 550, 136, 304), (765, 551, 195, 552), (764, 415, 135, 553), (763, 554, 71, 239), (762, 555, 196, 556), (761, 414, 134, 557), (760, 558, 133, 301), (759, 559, 197, 560), (758, 245, 77, 561), (757, 562, 132, 300), (756, 563, 198, 564), (755, 411, 131, 565), (754, 566, 72, 240), (753, 567, 199, 568), (752, 410, 130, 569), (751, 570, 129, 297), (750, 571, 200, 572), (749, 247, 79, 573), (748, 574, 128, 296), (747, 575, 201, 576), (746, 407, 127, 577), (745, 578, 106, 386), (744, 579, 202, 580), (743, 406, 126, 581), (742, 582, 125, 293), (741, 583, 203, 584), (740, 392, 112, 585), (739, 586, 124, 292), (738, 587, 204, 588), (737, 403, 123, 589), (736, 590, 78, 246), (735, 591, 205, 592), (734, 402, 122, 593), (733, 594, 121, 289), (732, 595, 206, 596), (731, 251, 83, 597), (730, 598, 120, 288), (729, 599, 207, 600), (728, 399, 119, 601), (727, 602, 81, 249), (726, 603, 208, 604), (725, 398, 118, 605), (724, 606, 117, 285), (723, 607, 209, 608), (722, 253, 85, 609), (721, 610, 116, 284), (720, 611, 210, 612), (719, 395, 115, 613), (718, 614, 79, 247), (717, 615, 211, 616), (716, 394, 114, 617), (715, 618, 107, 275), (714, 619, 212, 620), (713, 281, 113, 621), (712, 622, 109, 277), (711, 623, 213, 624), (710, 279, 111, 625), (709, 626, 106, 274), (708, 627, 214, 628), (707, 364, 84, 629), (706, 630, 78, 358), (705, 631, 215, 632), (704, 275, 107, 633), (703, 634, 100, 268), (702, 635, 216, 636), (701, 273, 105, 637), (700, 638, 99, 267), (699, 639, 217, 640), (698, 271, 103, 641), (697, 642, 101, 269), (696, 643, 218, 644), (695, 356, 76, 645), (694, 646, 108, 276), (693, 647, 219, 648), (692, 362, 82, 649), (691, 650, 98, 266), (690, 651, 220, 652), (689, 354, 74, 653), (688, 654, 67, 347), (687, 655, 221, 656), (686, 260, 92, 657), (685, 658, 97, 265), (684, 659, 222, 660), (683, 254, 86, 661), (682, 662, 95, 263), (681, 663, 223, 664), (680, 346, 66, 665), (679, 666, 92, 260), (678, 667, 224, 668), (677, 343, 63, 669), (676, 670, 89, 257), (675, 671, 225, 672), (674, 340, 60, 673), (671, 674, 673, 225), (169, 449, 674, 671), (449, 18, 340, 674), (446, 675, 672, 166), (57, 337, 675, 446), (337, 169, 671, 675), (334, 676, 257, 19), (166, 672, 676, 334), (672, 225, 670, 676), (667, 677, 669, 224), (165, 445, 677, 667), (445, 21, 343, 677), (442, 678, 668, 162), (56, 333, 678, 442), (333, 165, 667, 678), (330, 679, 260, 22), (162, 668, 679, 330), (668, 224, 666, 679), (663, 680, 665, 223), (161, 441, 680, 663), (441, 24, 346, 680), (438, 681, 664, 158), (55, 329, 681, 438), (329, 161, 663, 681), (326, 682, 263, 25), (158, 664, 682, 326), (664, 223, 662, 682), (659, 683, 661, 222), (157, 437, 683, 659), (437, 16, 254, 683), (434, 684, 660, 154), (54, 325, 684, 434), (325, 157, 659, 684), (322, 685, 265, 27), (154, 660, 685, 322), (660, 222, 658, 685), (655, 686, 657, 221), (153, 433, 686, 655), (433, 22, 260, 686), (430, 687, 656, 150), (53, 321, 687, 430), (321, 153, 655, 687), (318, 688, 347, 25), (150, 656, 688, 318), (656, 221, 654, 688), (651, 689, 653, 220), (149, 429, 689, 651), (429, 32, 354, 689), (426, 690, 652, 146), (52, 317, 690, 426), (317, 149, 651, 690), (314, 691, 266, 28), (146, 652, 691, 314), (652, 220, 650, 691), (647, 692, 649, 219), (145, 425, 692, 647), (425, 40, 362, 692), (422, 693, 648, 142), (51, 313, 693, 422), (313, 145, 647, 693), (310, 694, 276, 38), (142, 648, 694, 310), (648, 219, 646, 694), (643, 695, 645, 218), (141, 421, 695, 643), (421, 34, 356, 695), (418, 696, 644, 138), (50, 309, 696, 418), (309, 141, 643, 696), (306, 697, 269, 31), (138, 644, 697, 306), (644, 218, 642, 697), (639, 698, 641, 217), (137, 417, 698, 639), (417, 33, 271, 698), (414, 699, 640, 134), (49, 305, 699, 414), (305, 137, 639, 699), (302, 700, 267, 29), (134, 640, 700, 302), (640, 217, 638, 700), (635, 701, 637, 216), (133, 413, 701, 635), (413, 35, 273, 701), (410, 702, 636, 130), (48, 301, 702, 410), (301, 133, 635, 702), (298, 703, 268, 30), (130, 636, 703, 298), (636, 216, 634, 703), (631, 704, 633, 215), (129, 409, 704, 631), (409, 37, 275, 704), (406, 705, 632, 126), (47, 297, 705, 406), (297, 129, 631, 705), (294, 706, 358, 36), (126, 632, 706, 294), (632, 215, 630, 706), (627, 707, 629, 214), (125, 405, 707, 627), (405, 42, 364, 707), (402, 708, 628, 122), (46, 293, 708, 402), (293, 125, 627, 708), (290, 709, 274, 36), (122, 628, 709, 290), (628, 214, 626, 709), (623, 710, 625, 213), (121, 401, 710, 623), (401, 41, 279, 710), (398, 711, 624, 118), (45, 289, 711, 398), (289, 121, 623, 711), (286, 712, 277, 39), (118, 624, 712, 286), (624, 213, 622, 712), (619, 713, 621, 212), (117, 397, 713, 619), (397, 43, 281, 713), (394, 714, 620, 114), (44, 285, 714, 394), (285, 117, 619, 714), (282, 715, 275, 37), (114, 620, 715, 282), (620, 212, 618, 715), (615, 716, 617, 211), (116, 396, 716, 615), (396, 44, 394, 716), (362, 717, 616, 82), (40, 284, 717, 362), (284, 116, 615, 717), (250, 718, 247, 14), (82, 616, 718, 250), (616, 211, 614, 718), (611, 719, 613, 210), (71, 351, 719, 611), (351, 29, 395, 719), (390, 720, 612, 110), (10, 239, 720, 390), (239, 71, 611, 720), (278, 721, 284, 40), (110, 612, 721, 278), (612, 210, 610, 721), (607, 722, 609, 209), (99, 379, 722, 607), (379, 9, 253, 722), (395, 723, 608, 115), (29, 267, 723, 395), (267, 99, 607, 723), (283, 724, 285, 44), (115, 608, 724, 283), (608, 209, 606, 724), (603, 725, 605, 208), (120, 400, 725, 603), (400, 45, 398, 725), (364, 726, 604, 84), (42, 288, 726, 364), (288, 120, 603, 726), (252, 727, 249, 12), (84, 604, 727, 252), (604, 208, 602, 727), (599, 728, 601, 207), (73, 353, 728, 599), (353, 31, 399, 728), (392, 729, 600, 112), (8, 241, 729, 392), (241, 73, 599, 729), (280, 730, 288, 42), (112, 600, 730, 280), (600, 207, 598, 730), (595, 731, 597, 206), (101, 381, 731, 595), (381, 11, 251, 731), (399, 732, 596, 119), (31, 269, 732, 399), (269, 101, 595, 732), (287, 733, 289, 45), (119, 596, 733, 287), (596, 206, 594, 733), (591, 734, 593, 205), (124, 404, 734, 591), (404, 46, 402, 734), (281, 735, 592, 113), (43, 292, 735, 281), (292, 124, 591, 735), (393, 736, 246, 13), (113, 592, 736, 393), (592, 205, 590, 736), (587, 737, 589, 204), (70, 350, 737, 587), (350, 28, 403, 737), (253, 738, 588, 85), (9, 238, 738, 253), (238, 70, 587, 738), (365, 739, 292, 43), (85, 588, 739, 365), (588, 204, 586, 739), (583, 740, 585, 203), (98, 378, 740, 583), (378, 8, 392, 740), (403, 741, 584, 123), (28, 266, 741, 403), (266, 98, 583, 741), (291, 742, 293, 46), (123, 584, 742, 291), (584, 203, 582, 742), (579, 743, 581, 202), (128, 408, 743, 579), (408, 47, 406, 743), (361, 744, 580, 81), (39, 296, 744, 361), (296, 128, 579, 744), (249, 745, 386, 12), (81, 580, 745, 249), (580, 202, 578, 745), (575, 746, 577, 201), (80, 360, 746, 575), (360, 38, 407, 746), (389, 747, 576, 109), (15, 248, 747, 389), (248, 80, 575, 747), (277, 748, 296, 39), (109, 576, 748, 277), (576, 201, 574, 748), (571, 749, 573, 200), (108, 388, 749, 571), (388, 14, 247, 749), (407, 750, 572, 127), (38, 276, 750, 407), (276, 108, 571, 750), (295, 751, 297, 47), (127, 572, 751, 295), (572, 200, 570, 751), (567, 752, 569, 199), (132, 412, 752, 567), (412, 48, 410, 752), (356, 753, 568, 76), (34, 300, 753, 356), (300, 132, 567, 753), (244, 754, 240, 11), (76, 568, 754, 244), (568, 199, 566, 754), (563, 755, 565, 198), (65, 345, 755, 563), (345, 23, 411, 755), (384, 756, 564, 104), (5, 233, 756, 384), (233, 65, 563, 756), (272, 757, 300, 34), (104, 564, 757, 272), (564, 198, 562, 757), (559, 758, 561, 197), (93, 373, 758, 559), (373, 7, 245, 758), (411, 759, 560, 131), (23, 261, 759, 411), (261, 93, 559, 759), (299, 760, 301, 48), (131, 560, 760, 299), (560, 197, 558, 760), (555, 761, 557, 196), (136, 416, 761, 555), (416, 49, 414, 761), (273, 762, 556, 105), (35, 304, 762, 273), (304, 136, 555, 762), (385, 763, 239, 10), (105, 556, 763, 385), (556, 196, 554, 763), (551, 764, 553, 195), (62, 342, 764, 551), (342, 20, 415, 764), (245, 765, 552, 77), (7, 230, 765, 245), (230, 62, 551, 765), (357, 766, 304, 35), (77, 552, 766, 357), (552, 195, 550, 766), (547, 767, 549, 194), (90, 370, 767, 547), (370, 3, 243, 767), (415, 768, 548, 135), (20, 258, 768, 415), (258, 90, 547, 768), (303, 769, 305, 49), (135, 548, 769, 303), (548, 194, 546, 769), (543, 770, 545, 193), (140, 420, 770, 543), (420, 50, 418, 770), (354, 771, 544, 74), (32, 308, 771, 354), (308, 140, 543, 771), (242, 772, 241, 8), (74, 544, 772, 242), (544, 193, 542, 772), (539, 773, 541, 192), (68, 348, 773, 539), (348, 26, 419, 773), (382, 774, 540, 102), (1, 236, 774, 382), (236, 68, 539, 774), (270, 775, 308, 32), (102, 540, 775, 270), (540, 192, 538, 775), (535, 776, 537, 191), (96, 376, 776, 535), (376, 5, 384, 776), (419, 777, 536, 139), (26, 264, 777, 419), (264, 96, 535, 777), (307, 778, 309, 50), (139, 536, 778, 307), (536, 191, 534, 778), (531, 779, 533, 190), (144, 424, 779, 531), (424, 51, 422, 779), (279, 780, 532, 111), (41, 312, 780, 279), (312, 144, 531, 780), (391, 781, 248, 15), (111, 532, 781, 391), (532, 190, 530, 781), (527, 782, 529, 189), (72, 352, 782, 527), (352, 30, 423, 782), (251, 783, 528, 83), (11, 240, 783, 251), (240, 72, 527, 783), (363, 784, 312, 41), (83, 528, 784, 363), (528, 189, 526, 784), (523, 785, 525, 188), (100, 380, 785, 523), (380, 10, 390, 785), (423, 786, 524, 143), (30, 268, 786, 423), (268, 100, 523, 786), (311, 787, 313, 51), (143, 524, 787, 311), (524, 188, 522, 787), (519, 788, 521, 187), (148, 428, 788, 519), (428, 52, 426, 788), (271, 789, 520, 103), (33, 316, 789, 271), (316, 148, 519, 789), (383, 790, 238, 9), (103, 520, 790, 383), (520, 187, 518, 790), (515, 791, 517, 186), (59, 339, 791, 515), (339, 17, 427, 791), (243, 792, 516, 75), (3, 227, 792, 243), (227, 59, 515, 792), (355, 793, 316, 33), (75, 516, 793, 355), (516, 186, 514, 793), (511, 794, 513, 185), (87, 367, 794, 511), (367, 1, 382, 794), (427, 795, 512, 147), (17, 255, 795, 427), (255, 87, 511, 795), (315, 796, 317, 52), (147, 512, 796, 315), (512, 185, 510, 796), (507, 797, 509, 184), (152, 432, 797, 507), (432, 53, 430, 797), (349, 798, 508, 69), (27, 320, 798, 349), (320, 152, 507, 798), (237, 799, 375, 4), (69, 508, 799, 237), (508, 184, 506, 799), (503, 800, 505, 183), (61, 341, 800, 503), (341, 19, 431, 800), (377, 801, 504, 97), (0, 229, 801, 377), (229, 61, 503, 801), (265, 802, 320, 27), (97, 504, 802, 265), (504, 183, 502, 802), (499, 803, 501, 182), (89, 369, 803, 499), (369, 2, 232, 803), (431, 804, 500, 151), (19, 257, 804, 431), (257, 89, 499, 804), (319, 805, 321, 53), (151, 500, 805, 319), (500, 182, 498, 805), (495, 806, 497, 181), (156, 436, 806, 495), (436, 54, 434, 806), (346, 807, 496, 66), (24, 324, 807, 346), (324, 156, 495, 807), (234, 808, 237, 4), (66, 496, 808, 234), (496, 181, 494, 808), (491, 809, 493, 180), (96, 264, 809, 491), (264, 26, 435, 809), (374, 810, 492, 94), (5, 376, 810, 374), (376, 96, 491, 810), (262, 811, 324, 24), (94, 492, 811, 262), (492, 180, 490, 811), (487, 812, 489, 179), (68, 236, 812, 487), (236, 1, 226, 812), (435, 813, 488, 155), (26, 348, 813, 435), (348, 68, 487, 813), (323, 814, 325, 54), (155, 488, 814, 323), (488, 179, 486, 814), (483, 815, 485, 178), (160, 440, 815, 483), (440, 55, 438, 815), (343, 816, 484, 63), (21, 328, 816, 343), (328, 160, 483, 816), (231, 817, 235, 6), (63, 484, 817, 231), (484, 178, 482, 817), (479, 818, 481, 177), (93, 261, 818, 479), (261, 23, 439, 818), (371, 819, 480, 91), (7, 373, 819, 371), (373, 93, 479, 819), (259, 820, 328, 21), (91, 480, 820, 259), (480, 177, 478, 820), (475, 821, 477, 176), (65, 233, 821, 475), (233, 5, 374, 821), (439, 822, 476, 159), (23, 345, 822, 439), (345, 65, 475, 822), (327, 823, 329, 55), (159, 476, 823, 327), (476, 176, 474, 823), (471, 824, 473, 175), (164, 444, 824, 471), (444, 56, 442, 824), (340, 825, 472, 60), (18, 332, 825, 340), (332, 164, 471, 825), (228, 826, 232, 2), (60, 472, 826, 228), (472, 175, 470, 826), (467, 827, 469, 174), (90, 258, 827, 467), (258, 20, 443, 827), (368, 828, 468, 88), (3, 370, 828, 368), (370, 90, 467, 828), (256, 829, 332, 18), (88, 468, 829, 256), (468, 174, 466, 829), (463, 830, 465, 173), (62, 230, 830, 463), (230, 7, 371, 830), (443, 831, 464, 163), (20, 342, 831, 443), (342, 62, 463, 831), (331, 832, 333, 56), (163, 464, 832, 331), (464, 173, 462, 832), (459, 833, 461, 172), (168, 448, 833, 459), (448, 57, 446, 833), (254, 834, 460, 86), (16, 336, 834, 254), (336, 168, 459, 834), (366, 835, 229, 0), (86, 460, 835, 366), (460, 172, 458, 835), (455, 836, 457, 171), (87, 255, 836, 455), (255, 17, 447, 836), (226, 837, 456, 58), (1, 367, 837, 226), (367, 87, 455, 837), (338, 838, 336, 16), (58, 456, 838, 338), (456, 171, 454, 838), (451, 839, 453, 170), (59, 227, 839, 451), (227, 3, 368, 839), (447, 840, 452, 167), (17, 339, 840, 447), (339, 59, 451, 840), (335, 841, 337, 57), (167, 452, 841, 335), (452, 170, 450, 841), (450, 842, 449, 169), (170, 453, 842, 450), (453, 88, 256, 842), (454, 843, 448, 168), (171, 457, 843, 454), (457, 167, 335, 843), (458, 844, 341, 61), (172, 461, 844, 458), (461, 166, 334, 844), (462, 845, 445, 165), (173, 465, 845, 462), (465, 91, 259, 845), (466, 846, 444, 164), (174, 469, 846, 466), (469, 163, 331, 846), (470, 847, 344, 64), (175, 473, 847, 470), (473, 162, 330, 847), (474, 848, 441, 161), (176, 477, 848, 474), (477, 94, 262, 848), (478, 849, 440, 160), (177, 481, 849, 478), (481, 159, 327, 849), (482, 850, 347, 67), (178, 485, 850, 482), (485, 158, 326, 850), (486, 851, 437, 157), (179, 489, 851, 486), (489, 58, 338, 851), (490, 852, 436, 156), (180, 493, 852, 490), (493, 155, 323, 852), (494, 853, 349, 69), (181, 497, 853, 494), (497, 154, 322, 853), (498, 854, 433, 153), (182, 501, 854, 498), (501, 64, 344, 854), (502, 855, 432, 152), (183, 505, 855, 502), (505, 151, 319, 855), (506, 856, 263, 95), (184, 509, 856, 506), (509, 150, 318, 856), (510, 857, 429, 149), (185, 513, 857, 510), (513, 102, 270, 857), (514, 858, 428, 148), (186, 517, 858, 514), (517, 147, 315, 858), (518, 859, 350, 70), (187, 521, 859, 518), (521, 146, 314, 859), (522, 860, 425, 145), (188, 525, 860, 522), (525, 110, 278, 860), (526, 861, 424, 144), (189, 529, 861, 526), (529, 143, 311, 861), (530, 862, 360, 80), (190, 533, 862, 530), (533, 142, 310, 862), (534, 863, 421, 141), (191, 537, 863, 534), (537, 104, 272, 863), (538, 864, 420, 140), (192, 541, 864, 538), (541, 139, 307, 864), (542, 865, 353, 73), (193, 545, 865, 542), (545, 138, 306, 865), (546, 866, 417, 137), (194, 549, 866, 546), (549, 75, 355, 866), (550, 867, 416, 136), (195, 553, 867, 550), (553, 135, 303, 867), (554, 868, 351, 71), (196, 557, 868, 554), (557, 134, 302, 868), (558, 869, 413, 133), (197, 561, 869, 558), (561, 77, 357, 869), (562, 870, 412, 132), (198, 565, 870, 562), (565, 131, 299, 870), (566, 871, 352, 72), (199, 569, 871, 566), (569, 130, 298, 871), (570, 872, 409, 129), (200, 573, 872, 570), (573, 79, 359, 872), (574, 873, 408, 128), (201, 577, 873, 574), (577, 127, 295, 873), (578, 874, 274, 106), (202, 581, 874, 578), (581, 126, 294, 874), (582, 875, 405, 125), (203, 585, 875, 582), (585, 112, 280, 875), (586, 876, 404, 124), (204, 589, 876, 586), (589, 123, 291, 876), (590, 877, 358, 78), (205, 593, 877, 590), (593, 122, 290, 877), (594, 878, 401, 121), (206, 597, 878, 594), (597, 83, 363, 878), (598, 879, 400, 120), (207, 601, 879, 598), (601, 119, 287, 879), (602, 880, 361, 81), (208, 605, 880, 602), (605, 118, 286, 880), (606, 881, 397, 117), (209, 609, 881, 606), (609, 85, 365, 881), (610, 882, 396, 116), (210, 613, 882, 610), (613, 115, 283, 882), (614, 883, 359, 79), (211, 617, 883, 614), (617, 114, 282, 883), (618, 884, 387, 107), (212, 621, 884, 618), (621, 113, 393, 884), (622, 885, 389, 109), (213, 625, 885, 622), (625, 111, 391, 885), (626, 886, 386, 106), (214, 629, 886, 626), (629, 84, 252, 886), (630, 887, 246, 78), (215, 633, 887, 630), (633, 107, 387, 887), (634, 888, 380, 100), (216, 637, 888, 634), (637, 105, 385, 888), (638, 889, 379, 99), (217, 641, 889, 638), (641, 103, 383, 889), (642, 890, 381, 101), (218, 645, 890, 642), (645, 76, 244, 890), (646, 891, 388, 108), (219, 649, 891, 646), (649, 82, 250, 891), (650, 892, 378, 98), (220, 653, 892, 650), (653, 74, 242, 892), (654, 893, 235, 67), (221, 657, 893, 654), (657, 92, 372, 893), (658, 894, 377, 97), (222, 661, 894, 658), (661, 86, 366, 894), (662, 895, 375, 95), (223, 665, 895, 662), (665, 66, 234, 895), (666, 896, 372, 92), (224, 669, 896, 666), (669, 63, 231, 896), (670, 897, 369, 89), (225, 673, 897, 670), (673, 60, 228, 897)])
me_cube_003.polygons.foreach_set('material_index', [0, 0, 0, 0, 0, 0, 0, 0, 0, 0, 0, 0, 0, 0, 1, 1, 0, 1, 1, 0, 1, 1, 0, 1, 1, 1, 1, 1, 0, 1, 1, 0, 1, 1, 0, 1, 1, 0, 1, 1, 0, 1, 1, 1, 1, 1, 0, 1, 1, 0, 1, 1, 0, 1, 1, 0, 0, 0, 0, 0, 0, 1, 0, 0, 1, 0, 0, 0, 0, 0, 1, 0, 0, 1, 0, 0, 0, 0, 0, 1, 0, 0, 1, 0, 0, 0, 0, 0, 1, 0, 0, 1, 1, 0, 0, 1, 0, 1, 0, 0, 1, 0, 0, 0, 0, 0, 1, 0, 0, 1, 0, 0, 0, 0, 0, 1, 0, 0, 1, 0, 0, 0, 0, 0, 1, 0, 0, 1, 0, 0, 0, 0, 0, 1, 0, 0, 1, 0, 0, 0, 0, 0, 1, 0, 0, 1, 1, 0, 0, 1, 0, 1, 0, 0, 1, 0, 0, 0, 0, 0, 1, 0, 0, 1, 0, 0, 0, 0, 0, 1, 0, 0, 1, 0, 0, 0, 0, 0, 1, 0, 0, 1, 0, 0, 0, 0, 0, 0, 0, 0, 0, 0, 0, 0, 0, 0, 0, 0, 0, 0, 0, 0, 0, 0, 0, 0, 0, 0, 0, 0, 0, 0, 0, 0, 0, 0, 0, 0, 0, 0, 0, 0, 0, 0, 0, 0, 0, 1, 1, 0, 1, 1, 0, 0, 0, 0, 1, 1, 0, 1, 1, 0, 0, 0, 0, 1, 1, 0, 1, 1, 0, 0, 0, 0, 1, 1, 0, 1, 1, 0, 0, 1, 1, 1, 1, 1, 1, 1, 0, 0, 0, 0, 1, 1, 0, 1, 1, 0, 0, 0, 0, 1, 1, 0, 1, 1, 0, 0, 0, 0, 1, 1, 0, 1, 1, 0, 0, 0, 0, 1, 1, 0, 1, 1, 0, 0, 0, 0, 1, 1, 0, 1, 1, 0, 0, 1, 1, 1, 1, 1, 1, 1, 0, 0, 0, 0, 1, 1, 0, 1, 1, 0, 0, 0, 0, 1, 1, 0, 1, 1, 0, 0, 0, 0, 1, 1, 0, 1, 1, 0, 0, 0, 1, 0, 0, 0, 0, 0, 0, 0, 0, 1, 0, 0, 0, 0, 0, 0, 0, 0, 0, 1, 1, 0, 1, 1, 0, 0, 0, 1, 0, 0, 0, 0, 0, 0, 0, 0, 1, 0, 0, 0, 0, 0, 0, 0, 0, 0, 1, 1, 0, 1, 1, 0, 0, 0, 1, 0, 0, 0, 0, 0, 0, 0, 0, 1, 0, 0, 0, 0, 0, 0, 0, 0, 0, 1, 1, 0, 1, 1, 0, 0, 1, 1, 0, 1, 1, 0, 0, 0, 0, 0, 1, 0, 0, 0, 1, 0, 0, 0, 0, 0, 1, 1, 0, 1, 1, 0, 0, 0, 1, 0, 0, 0, 0, 0, 0, 0, 0, 1, 0, 0, 0, 0, 0, 0, 0, 0, 0, 1, 1, 0, 1, 1, 0, 0, 0, 1, 0, 0, 0, 0, 0, 0, 0, 0, 1, 0, 0, 0, 0, 0, 0, 0, 0, 0, 1, 1, 0, 1, 1, 0, 0, 0, 1, 0, 0, 0, 0, 0, 0, 0, 0, 1, 0, 0, 0, 0, 0, 0, 0, 0, 0, 1, 1, 0, 1, 1, 0, 0, 0, 1, 0, 0, 0, 0, 0, 0, 0, 0, 1, 0, 0, 0, 0, 0, 0, 0, 0, 0, 1, 1, 0, 1, 1, 0, 0, 0, 1, 0, 0, 0, 0, 0, 0, 0, 0, 1, 0, 0, 0, 0, 0, 0, 0, 0, 0, 1, 1, 0, 1, 1, 0, 0, 1, 1, 0, 1, 1, 0, 0, 0, 0, 0, 1, 0, 0, 0, 1, 0, 0, 0, 0, 0, 1, 1, 0, 1, 1, 0, 0, 0, 1, 0, 0, 0, 0, 0, 0, 0, 0, 1, 0, 0, 0, 0, 0, 0, 0, 0, 0, 1, 1, 0, 1, 1, 0, 0, 0, 1, 0, 0, 0, 0, 0, 0, 0, 0, 1, 0, 0, 0, 0, 0, 0, 0, 0, 0, 1, 1, 0, 1, 1, 0, 0, 0, 1, 0, 0, 0, 0, 0, 0, 0, 0, 1, 0, 0, 0, 0, 0, 0, 0, 0, 0, 1, 1, 0, 1, 1, 0, 0, 0, 1, 0, 0, 0, 0, 0, 0, 0, 0, 1, 0, 0, 0, 0, 0, 0, 0, 0, 0, 1, 1, 0, 1, 1, 0, 0, 0, 0, 0, 0, 1, 0, 0, 1, 0, 0, 0, 0, 0, 1, 0, 0, 1, 0, 0, 0, 0, 0, 1, 0, 0, 1, 0, 0, 0, 0, 0, 1, 0, 0, 1, 1, 0, 0, 1, 0, 1, 0, 0, 1, 0, 0, 0, 0, 0, 1, 0, 0, 1, 0, 0, 0, 0, 0, 1, 0, 0, 1, 0, 0, 0, 0, 0, 1, 0, 0, 1, 0, 0, 0, 0, 0, 1, 0, 0, 1, 0, 0, 0, 0, 0, 1, 0, 0, 1, 1, 0, 0, 1, 0, 1, 0, 0, 1, 0, 0, 0, 0, 0, 1, 0, 0, 1, 0, 0, 0, 0, 0, 1, 0, 0, 1, 0, 0, 0, 0, 0, 1, 0, 0, 1, 0, 0, 0, 0, 0, 0, 0, 0, 0, 0, 0, 0, 0, 0, 0, 0, 0, 0, 0, 0, 0, 0, 0, 0, 0, 0, 0, 0, 0, 0, 0, 0, 0, 0, 0, 0, 0, 0, 0, 0, 0, 0])
me_cube_003.materials.append(mat_white)
me_cube_003.materials.append(mat_ribbon)
me_cube_003.use_remesh_preserve_volume = False
me_cube_003.use_remesh_preserve_attributes = False
me_cube_003.use_mirror_vertex_groups = False
me_cube_003.update()

# ---- objects
ob_icosphere = bpy.data.objects.new('Icosphere', me_icosphere)
ob_plane = bpy.data.objects.new('Plane', me_plane)
ob_cube = bpy.data.objects.new('Cube', me_cube_003)
ob_lamp = bpy.data.objects.new('Lamp', light_lamp)
ob_camera = bpy.data.objects.new('Camera', cam_camera)

# ---- transforms, parenting, visibility, modifiers, constraints
ob_icosphere.location = (0.0, 0.2388, 2.959)
ob_icosphere.lineart.crease_threshold = 0.0
ob_plane.location = (0.3028, -0.7198, 0.2646)
ob_plane.lineart.crease_threshold = 0.0
_m = ob_plane.modifiers.new('Solidify', 'SOLIDIFY')
_m.nonmanifold_thickness_mode = 'FIXED'
_m.nonmanifold_merge_threshold = 0.0003
ob_cube.location = (0.2331, 0.2802, 0.9386)
ob_cube.lineart.crease_threshold = 0.0
ob_lamp.location = (4.076, 1.005, 5.904)
ob_lamp.rotation_euler = (0.6503, 0.05522, 1.866)
ob_lamp.lock_rotations_4d = False
ob_lamp.empty_display_type = 'ARROWS'
ob_lamp.color = (0.0, 0.0, 0.0, 0.0)
ob_lamp.lineart.crease_threshold = 0.0
ob_camera.location = (7.481, -6.508, 5.344)
ob_camera.rotation_euler = (1.109, 0.01082, 0.8149)
ob_camera.lock_rotations_4d = False
ob_camera.empty_display_type = 'ARROWS'
ob_camera.color = (0.0, 0.0, 0.0, 0.0)
ob_camera.display_type = 'WIRE'
ob_camera.lineart.crease_threshold = 0.0

# ---- collection membership
col_collection_1.objects.link(ob_icosphere)
col_collection_1.objects.link(ob_plane)
col_collection_1.objects.link(ob_cube)
col_collection_1.objects.link(ob_lamp)
col_collection_1.objects.link(ob_camera)

# ---- scene / render settings (as saved in the file)
scene.camera = ob_camera
scene.frame_start = 1; scene.frame_end = 250; scene.frame_set(1)
scene.render.engine = 'BLENDER_EEVEE_NEXT'
scene.render.resolution_percentage = 50
scene.render.dither_intensity = 0.0
scene.cycles.use_denoising = False
scene.cycles.samples = 10
scene.cycles.sampling_pattern = 'TABULATED_SOBOL'
scene.cycles.light_sampling_threshold = 0.0
scene.cycles.use_adaptive_sampling = False
scene.cycles.use_light_tree = False
scene.cycles.blur_glossy = 0.0
scene.cycles.pixel_filter_type = 'GAUSSIAN'
scene.cycles.sample_clamp_indirect = 0.0
scene.view_settings.view_transform = 'Standard'
bpy.context.view_layer.update()
